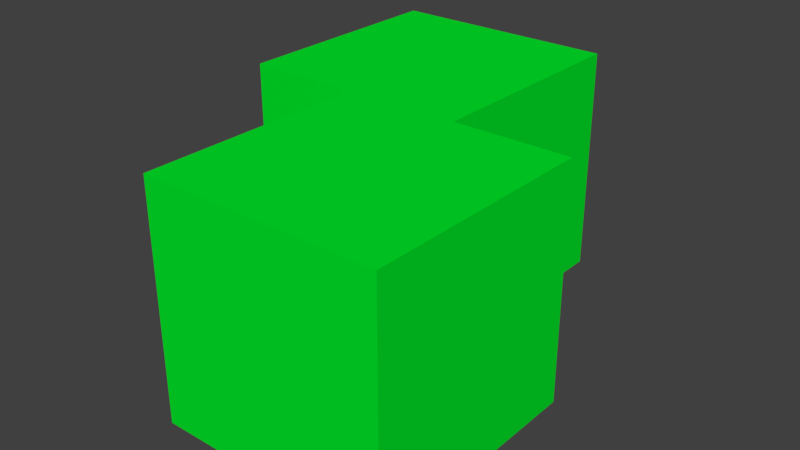 # Source: offset_left_hor_2.blend  (saved by Blender 2.79.0; exported with 4.5.12 LTS)
import bpy
from mathutils import Matrix  # noqa: F401  (used for matrix-valued properties, if any)

bpy.ops.wm.read_factory_settings(use_empty=True)
scene = bpy.context.scene
scene.name = 'Scene'

# ---- collections
col_collection_1 = bpy.data.collections.new('Collection 1'); scene.collection.children.link(col_collection_1)

# ---- materials (node trees are filled in below, after node groups)
mat_material = bpy.data.materials.new('Material')
mat_material.alpha_threshold = 0.0
mat_material.use_transparent_shadow = False
mat_material.diffuse_color = (0.0, 0.8, 0.02262, 1.0)
mat_material.roughness = 0.5
mat_material.line_color = (0.0, 0.0, 0.0, 1.0)
mat_material_001 = bpy.data.materials.new('Material.001')
mat_material_001.alpha_threshold = 0.0
mat_material_001.use_transparent_shadow = False
mat_material_001.diffuse_color = (0.0, 0.8, 0.02262, 1.0)
mat_material_001.roughness = 0.5
mat_material_001.line_color = (0.0, 0.0, 0.0, 1.0)

# ---- material node trees

# ---- world
world_world = bpy.data.worlds.new('World'); scene.world = world_world
world_world.color = (0.05088, 0.05088, 0.05088)
world_world.use_sun_shadow = False
world_world.sun_shadow_jitter_overblur = 0.0
world_world.cycles.sampling_method = 'MANUAL'

# ---- meshes
me_cube = bpy.data.meshes.new('Cube')
me_cube.from_pydata([(1.0, 1.0, -1.0), (1.0, -1.0, -1.0), (-1.0, -1.0, -1.0), (-1.0, 1.0, -1.0), (1.0, 1.0, 1.0), (1.0, -1.0, 1.0), (-1.0, -1.0, 1.0), (-1.0, 1.0, 1.0)], [], [(0, 1, 2, 3), (4, 7, 6, 5), (0, 4, 5, 1), (1, 5, 6, 2), (2, 6, 7, 3), (4, 0, 3, 7)])
me_cube.materials.append(mat_material)
me_cube.use_remesh_preserve_volume = False
me_cube.use_remesh_preserve_attributes = False
me_cube.use_mirror_vertex_groups = False
me_cube.update()
me_cube_001 = bpy.data.meshes.new('Cube.001')
me_cube_001.from_pydata([(1.0, 1.0, -1.0), (1.0, -1.0, -1.0), (-1.0, -1.0, -1.0), (-1.0, 1.0, -1.0), (1.0, 1.0, 1.0), (1.0, -1.0, 1.0), (-1.0, -1.0, 1.0), (-1.0, 1.0, 1.0)], [], [(0, 1, 2, 3), (4, 7, 6, 5), (0, 4, 5, 1), (1, 5, 6, 2), (2, 6, 7, 3), (4, 0, 3, 7)])
me_cube_001.materials.append(mat_material_001)
me_cube_001.use_remesh_preserve_volume = False
me_cube_001.use_remesh_preserve_attributes = False
me_cube_001.use_mirror_vertex_groups = False
me_cube_001.update()

# ---- objects
ob_block = bpy.data.objects.new('Block', me_cube)
ob_block_001 = bpy.data.objects.new('Block.001', me_cube_001)

# ---- transforms, parenting, visibility, modifiers, constraints
ob_block.location = (-0.25, 0.5, 0.5)
ob_block.scale = (0.5, 0.5, 0.5)
ob_block.lock_rotations_4d = False
ob_block.empty_display_type = 'ARROWS'
ob_block.lineart.crease_threshold = 0.0
ob_block_001.location = (0.25, -0.5, 0.5)
ob_block_001.scale = (0.5, 0.5, 0.5)
ob_block_001.lock_rotations_4d = False
ob_block_001.empty_display_type = 'ARROWS'
ob_block_001.lineart.crease_threshold = 0.0

# ---- collection membership
col_collection_1.objects.link(ob_block)
col_collection_1.objects.link(ob_block_001)

# ---- scene / render settings (as saved in the file)
scene.frame_start = 1; scene.frame_end = 250; scene.frame_set(1)
scene.render.engine = 'BLENDER_EEVEE_NEXT'
scene.render.resolution_percentage = 50
scene.render.dither_intensity = 0.0
scene.cycles.use_denoising = False
scene.cycles.samples = 128
scene.cycles.sampling_pattern = 'TABULATED_SOBOL'
scene.cycles.use_adaptive_sampling = False
scene.cycles.use_light_tree = False
scene.cycles.blur_glossy = 0.0
scene.cycles.sample_clamp_indirect = 0.0
scene.view_settings.view_transform = 'Standard'
bpy.context.view_layer.update()

# ---- added for rendering (the .blend has no active camera and no usable light): camera, sun
cam_auto = bpy.data.cameras.new('AutoCamera')
cam_auto.lens = 50.0
cam_auto.sensor_width = 36.0
cam_auto.clip_end = 1000.0
ob_auto_camera = bpy.data.objects.new('AutoCamera', cam_auto)
scene.collection.objects.link(ob_auto_camera)
ob_auto_camera.location = (2.49124, -2.98949, 2.49299)
ob_auto_camera.rotation_euler = (1.09748, -7.21219e-08, 0.694738)
scene.camera = ob_auto_camera
light_auto_sun = bpy.data.lights.new('AutoSun', 'SUN')
light_auto_sun.energy = 3.0
light_auto_sun.angle = 0.0523599
ob_auto_sun = bpy.data.objects.new('AutoSun', light_auto_sun)
scene.collection.objects.link(ob_auto_sun)
ob_auto_sun.rotation_euler = (0.872665, 0.174533, 0.523599)
bpy.context.view_layer.update()
